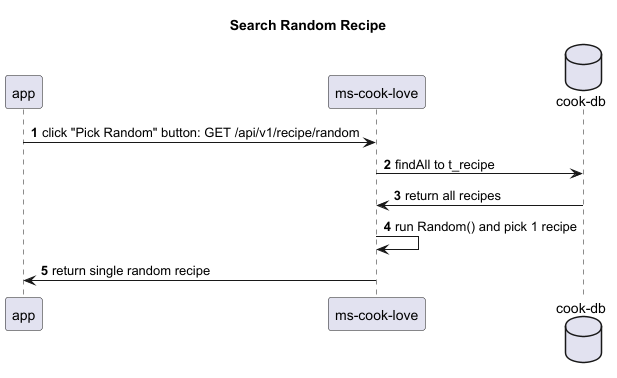

The diagram above was rendered by PlantUML. Its source (embedded in the PNG):
@startuml
'https://plantuml.com/sequence-diagram

title Search Random Recipe
autonumber
participant app
participant "ms-cook-love" as mcl
database "cook-db" as db

app -> mcl: click "Pick Random" button: GET /api/v1/recipe/random
mcl -> db: findAll to t_recipe
db -> mcl: return all recipes
mcl -> mcl: run Random() and pick 1 recipe
mcl -> app: return single random recipe
@enduml